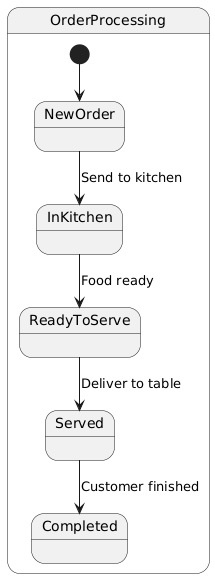

The diagram above was rendered by PlantUML. Its source (embedded in the PNG):
@startuml
' ---- Order Processing ----
state OrderProcessing {
  [*] --> NewOrder
  NewOrder --> InKitchen : Send to kitchen
  InKitchen --> ReadyToServe : Food ready
  ReadyToServe --> Served : Deliver to table
  Served --> Completed : Customer finished
}
@enduml